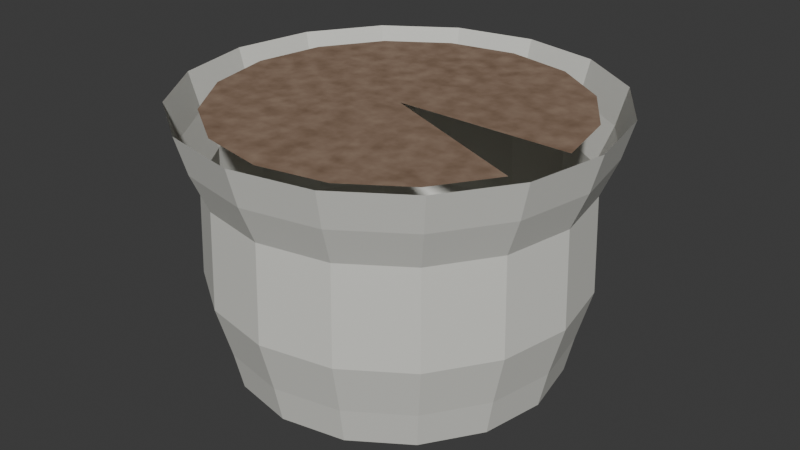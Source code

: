 # Source: Pot.blend  (saved by Blender 4.5.91; exported with 4.5.12 LTS)
import bpy
from mathutils import Matrix  # noqa: F401  (used for matrix-valued properties, if any)

bpy.ops.wm.read_factory_settings(use_empty=True)
scene = bpy.context.scene
scene.name = 'Scene'

# ---- collections
col_collection = bpy.data.collections.new('Collection'); scene.collection.children.link(col_collection)

# ---- materials (node trees are filled in below, after node groups)
mat_concretepotmaterial = bpy.data.materials.new('ConcretePotMaterial')
mat_dirtmaterial = bpy.data.materials.new('DirtMaterial')

# ---- material node trees
mat_concretepotmaterial.use_nodes = True; mat_concretepotmaterial.node_tree.nodes.clear()
_N = mat_concretepotmaterial.node_tree.nodes; _L = mat_concretepotmaterial.node_tree.links
n0 = _N.new('ShaderNodeBsdfPrincipled'); n0.name = 'Principled BSDF'; n0.location = (-200, 100)
n0.inputs[0].default_value = (0.7, 0.7, 0.65, 1.0)
n0.inputs[2].default_value = 0.8
n1 = _N.new('ShaderNodeOutputMaterial'); n1.name = 'Material Output'; n1.location = (200, 100)
_L.new(n0.outputs[0], n1.inputs[0])
n1.is_active_output = True
mat_dirtmaterial.use_nodes = True; mat_dirtmaterial.node_tree.nodes.clear()
_N = mat_dirtmaterial.node_tree.nodes; _L = mat_dirtmaterial.node_tree.links
n0 = _N.new('ShaderNodeBsdfPrincipled'); n0.name = 'Principled BSDF'; n0.location = (-200, 100)
n0.inputs[2].default_value = 0.9
n1 = _N.new('ShaderNodeOutputMaterial'); n1.name = 'Material Output'; n1.location = (200, 100)
n2 = _N.new('ShaderNodeTexNoise'); n2.name = 'Noise Texture'; n2.location = (0, 0)
n2.inputs[2].default_value = 25.0
n3 = _N.new('ShaderNodeMixRGB'); n3.name = 'Mix (Legacy)'; n3.location = (0, 0)
n3.blend_type = 'MULTIPLY'
n3.inputs[1].default_value = (0.35, 0.25, 0.18, 1.0)
n3.inputs[2].default_value = (0.4, 0.3, 0.22, 1.0)
_L.new(n0.outputs[0], n1.inputs[0])
_L.new(n2.outputs[0], n3.inputs[0])
_L.new(n3.outputs[0], n0.inputs[0])
n1.is_active_output = True

# ---- world
world_world = bpy.data.worlds.new('World'); scene.world = world_world
world_world.use_nodes = True; world_world.node_tree.nodes.clear()
_N = world_world.node_tree.nodes; _L = world_world.node_tree.links
n0 = _N.new('ShaderNodeOutputWorld'); n0.name = 'World Output'; n0.location = (200, 100)
n1 = _N.new('ShaderNodeBackground'); n1.name = 'Background'; n1.location = (-200, 100)
n1.inputs[0].default_value = (0.05088, 0.05088, 0.05088, 1.0)
_L.new(n1.outputs[0], n0.inputs[0])
n0.is_active_output = True
world_world.color = (0.05088, 0.05088, 0.05088)
world_world.sun_shadow_jitter_overblur = 0.0

# ---- meshes
me_potmesh = bpy.data.meshes.new('PotMesh')
me_potmesh.from_pydata([(0.22, 0.0, 0.0), (0.2033, 0.08419, 0.0), (0.1556, 0.1556, 0.0), (0.08419, 0.2033, 0.0), (1.347e-17, 0.22, 0.0), (-0.08419, 0.2033, 0.0), (-0.1556, 0.1556, 0.0), (-0.2033, 0.08419, 0.0), (-0.22, 2.694e-17, 0.0), (-0.2033, -0.08419, 0.0), (-0.1556, -0.1556, 0.0), (-0.08419, -0.2033, 0.0), (-4.041e-17, -0.22, 0.0), (0.08419, -0.2033, 0.0), (0.1556, -0.1556, 0.0), (0.2033, -0.08419, 0.0), (0.231, 0.0, 0.05), (0.2134, 0.0884, 0.05), (0.1633, 0.1633, 0.05), (0.0884, 0.2134, 0.05), (1.414e-17, 0.231, 0.05), (-0.0884, 0.2134, 0.05), (-0.1633, 0.1633, 0.05), (-0.2134, 0.0884, 0.05), (-0.231, 2.829e-17, 0.05), (-0.2134, -0.0884, 0.05), (-0.1633, -0.1633, 0.05), (-0.0884, -0.2134, 0.05), (-4.243e-17, -0.231, 0.05), (0.0884, -0.2134, 0.05), (0.1633, -0.1633, 0.05), (0.2134, -0.0884, 0.05), (0.25, 0.0, 0.12), (0.231, 0.09567, 0.12), (0.1768, 0.1768, 0.12), (0.09567, 0.231, 0.12), (1.531e-17, 0.25, 0.12), (-0.09567, 0.231, 0.12), (-0.1768, 0.1768, 0.12), (-0.231, 0.09567, 0.12), (-0.25, 3.062e-17, 0.12), (-0.231, -0.09567, 0.12), (-0.1768, -0.1768, 0.12), (-0.09567, -0.231, 0.12), (-4.592e-17, -0.25, 0.12), (0.09567, -0.231, 0.12), (0.1768, -0.1768, 0.12), (0.231, -0.09567, 0.12), (0.245, 0.0, 0.25), (0.2264, 0.09376, 0.25), (0.1732, 0.1732, 0.25), (0.09376, 0.2264, 0.25), (1.5e-17, 0.245, 0.25), (-0.09376, 0.2264, 0.25), (-0.1732, 0.1732, 0.25), (-0.2264, 0.09376, 0.25), (-0.245, 3e-17, 0.25), (-0.2264, -0.09376, 0.25), (-0.1732, -0.1732, 0.25), (-0.09376, -0.2264, 0.25), (-4.501e-17, -0.245, 0.25), (0.09376, -0.2264, 0.25), (0.1732, -0.1732, 0.25), (0.2264, -0.09376, 0.25), (0.266, 0.0, 0.3), (0.2458, 0.1018, 0.3), (0.1881, 0.1881, 0.3), (0.1018, 0.2458, 0.3), (1.629e-17, 0.266, 0.3), (-0.1018, 0.2458, 0.3), (-0.1881, 0.1881, 0.3), (-0.2458, 0.1018, 0.3), (-0.266, 3.258e-17, 0.3), (-0.2458, -0.1018, 0.3), (-0.1881, -0.1881, 0.3), (-0.1018, -0.2458, 0.3), (-4.886e-17, -0.266, 0.3), (0.1018, -0.2458, 0.3), (0.1881, -0.1881, 0.3), (0.2458, -0.1018, 0.3), (0.28, 0.0, 0.35), (0.2587, 0.1072, 0.35), (0.198, 0.198, 0.35), (0.1072, 0.2587, 0.35), (1.715e-17, 0.28, 0.35), (-0.1072, 0.2587, 0.35), (-0.198, 0.198, 0.35), (-0.2587, 0.1072, 0.35), (-0.28, 3.429e-17, 0.35), (-0.2587, -0.1072, 0.35), (-0.198, -0.198, 0.35), (-0.1072, -0.2587, 0.35), (-5.144e-17, -0.28, 0.35), (0.1072, -0.2587, 0.35), (0.198, -0.198, 0.35), (0.2587, -0.1072, 0.35), (0.0, 0.0, 0.34), (0.24, 0.0, 0.34), (0.2217, 0.09184, 0.34), (0.1697, 0.1697, 0.34), (0.09184, 0.2217, 0.34), (1.47e-17, 0.24, 0.34), (-0.09184, 0.2217, 0.34), (-0.1697, 0.1697, 0.34), (-0.2217, 0.09184, 0.34), (-0.24, 2.939e-17, 0.34), (-0.2217, -0.09184, 0.34), (-0.1697, -0.1697, 0.34), (-0.09184, -0.2217, 0.34), (-4.409e-17, -0.24, 0.34), (0.09184, -0.2217, 0.34), (0.1697, -0.1697, 0.34), (0.2217, -0.09184, 0.34)], [], [(0, 1, 17, 16), (1, 2, 18, 17), (2, 3, 19, 18), (3, 4, 20, 19), (4, 5, 21, 20), (5, 6, 22, 21), (6, 7, 23, 22), (7, 8, 24, 23), (8, 9, 25, 24), (9, 10, 26, 25), (10, 11, 27, 26), (11, 12, 28, 27), (12, 13, 29, 28), (13, 14, 30, 29), (14, 15, 31, 30), (15, 0, 16, 31), (16, 17, 33, 32), (17, 18, 34, 33), (18, 19, 35, 34), (19, 20, 36, 35), (20, 21, 37, 36), (21, 22, 38, 37), (22, 23, 39, 38), (23, 24, 40, 39), (24, 25, 41, 40), (25, 26, 42, 41), (26, 27, 43, 42), (27, 28, 44, 43), (28, 29, 45, 44), (29, 30, 46, 45), (30, 31, 47, 46), (31, 16, 32, 47), (32, 33, 49, 48), (33, 34, 50, 49), (34, 35, 51, 50), (35, 36, 52, 51), (36, 37, 53, 52), (37, 38, 54, 53), (38, 39, 55, 54), (39, 40, 56, 55), (40, 41, 57, 56), (41, 42, 58, 57), (42, 43, 59, 58), (43, 44, 60, 59), (44, 45, 61, 60), (45, 46, 62, 61), (46, 47, 63, 62), (47, 32, 48, 63), (48, 49, 65, 64), (49, 50, 66, 65), (50, 51, 67, 66), (51, 52, 68, 67), (52, 53, 69, 68), (53, 54, 70, 69), (54, 55, 71, 70), (55, 56, 72, 71), (56, 57, 73, 72), (57, 58, 74, 73), (58, 59, 75, 74), (59, 60, 76, 75), (60, 61, 77, 76), (61, 62, 78, 77), (62, 63, 79, 78), (63, 48, 64, 79), (64, 65, 81, 80), (65, 66, 82, 81), (66, 67, 83, 82), (67, 68, 84, 83), (68, 69, 85, 84), (69, 70, 86, 85), (70, 71, 87, 86), (71, 72, 88, 87), (72, 73, 89, 88), (73, 74, 90, 89), (74, 75, 91, 90), (75, 76, 92, 91), (76, 77, 93, 92), (77, 78, 94, 93), (78, 79, 95, 94), (79, 64, 80, 95), (0, 1, 2, 3, 4, 5, 6, 7, 8, 9, 10, 11, 12, 13, 14, 15), (97, 98, 99, 100, 101, 102, 103, 104, 105, 106, 107, 108, 109, 110, 111, 112, 96)])
me_potmesh.polygons.foreach_set('material_index', [0, 0, 0, 0, 0, 0, 0, 0, 0, 0, 0, 0, 0, 0, 0, 0, 0, 0, 0, 0, 0, 0, 0, 0, 0, 0, 0, 0, 0, 0, 0, 0, 0, 0, 0, 0, 0, 0, 0, 0, 0, 0, 0, 0, 0, 0, 0, 0, 0, 0, 0, 0, 0, 0, 0, 0, 0, 0, 0, 0, 0, 0, 0, 0, 0, 0, 0, 0, 0, 0, 0, 0, 0, 0, 0, 0, 0, 0, 0, 0, 0, 1])
me_potmesh.materials.append(mat_concretepotmaterial)
me_potmesh.materials.append(mat_dirtmaterial)
me_potmesh.update()

# ---- objects
ob_pot = bpy.data.objects.new('Pot', me_potmesh)

# ---- transforms, parenting, visibility, modifiers, constraints
ob_pot.location = (0.0, 0.0, 0.0)

# ---- collection membership
col_collection.objects.link(ob_pot)

# ---- scene / render settings (as saved in the file)
scene.frame_start = 1; scene.frame_end = 250; scene.frame_set(1)
scene.render.engine = 'BLENDER_EEVEE_NEXT'
bpy.context.view_layer.update()

# ---- added for rendering (the .blend has no active camera and no usable light): camera, sun
cam_auto = bpy.data.cameras.new('AutoCamera')
cam_auto.lens = 50.0
cam_auto.sensor_width = 36.0
cam_auto.clip_end = 1000.0
ob_auto_camera = bpy.data.objects.new('AutoCamera', cam_auto)
scene.collection.objects.link(ob_auto_camera)
ob_auto_camera.location = (0.801108, -0.961329, 0.815886)
ob_auto_camera.rotation_euler = (1.09748, -7.21219e-08, 0.694738)
scene.camera = ob_auto_camera
light_auto_sun = bpy.data.lights.new('AutoSun', 'SUN')
light_auto_sun.energy = 3.0
light_auto_sun.angle = 0.0523599
ob_auto_sun = bpy.data.objects.new('AutoSun', light_auto_sun)
scene.collection.objects.link(ob_auto_sun)
ob_auto_sun.rotation_euler = (0.872665, 0.174533, 0.523599)
bpy.context.view_layer.update()
